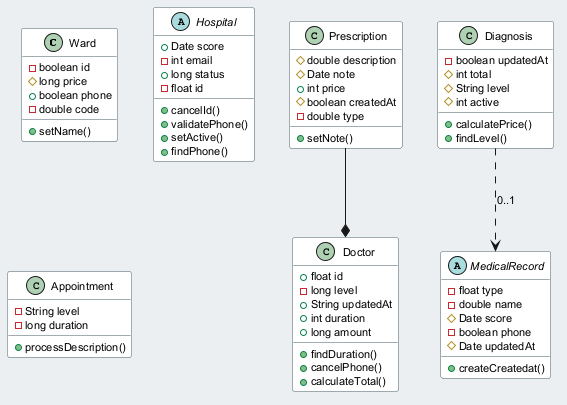

The diagram above was rendered by PlantUML. Its source (embedded in the PNG):
@startuml
skinparam backgroundColor #ECEFF1
skinparam classBackgroundColor #FFFFFF
skinparam classBorderColor #455A64
skinparam defaultFontSize 11
class Ward {
  -boolean id
  #long price
  +boolean phone
  -double code
  +setName()
}
class Doctor {
  +float id
  -long level
  +String updatedAt
  +int duration
  +long amount
  +findDuration()
  +cancelPhone()
  +calculateTotal()
}
class Prescription {
  #double description
  #Date note
  +int price
  #boolean createdAt
  -double type
  +setNote()
}
abstract class Hospital {
  +Date score
  -int email
  +long status
  -float id
  +cancelId()
  +validatePhone()
  +setActive()
  +findPhone()
}
class Appointment {
  -String level
  -long duration
  +processDescription()
}
class Diagnosis {
  -boolean updatedAt
  #int total
  #String level
  #int active
  +calculatePrice()
  +findLevel()
}
abstract class MedicalRecord {
  -float type
  -double name
  #Date score
  -boolean phone
  #Date updatedAt
  +createCreatedat()
}
Prescription --* Doctor
Diagnosis ..> MedicalRecord : "0..1"
@enduml